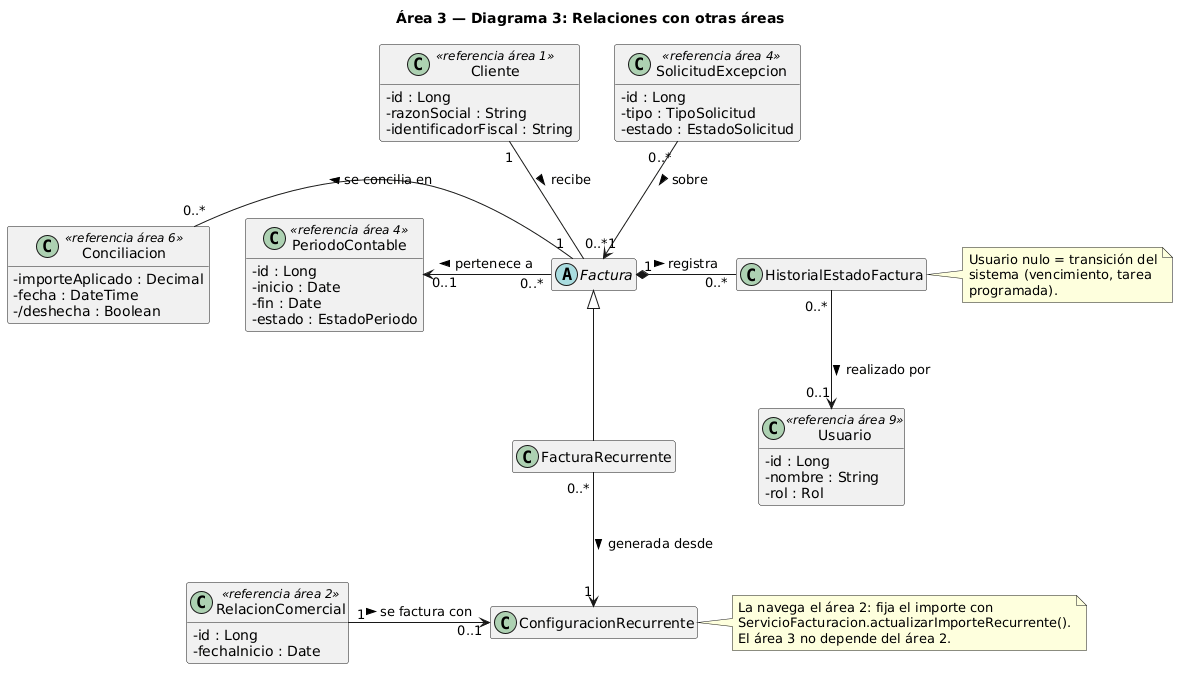

The diagram above was rendered by PlantUML. Its source (embedded in the PNG):
@startuml area3_3_relaciones_otras_areas
skinparamlocked defaultFontName DejaVu Sans
skinparam classAttributeIconSize 0
hide empty members
title Área 3 — Diagrama 3: Relaciones con otras áreas

' Clases del área 3 (definidas en el diagrama 1)
abstract class Factura
class FacturaRecurrente
class ConfiguracionRecurrente
class HistorialEstadoFactura

Factura <|-down- FacturaRecurrente
FacturaRecurrente "0..*" -down-> "1" ConfiguracionRecurrente : generada desde >
Factura "1" *-right- "0..*" HistorialEstadoFactura : registra >

' Clases de otras áreas
class Cliente <<referencia área 1>> {
  - id : Long
  - razonSocial : String
  - identificadorFiscal : String
}
class RelacionComercial <<referencia área 2>> {
  - id : Long
  - fechaInicio : Date
}
class PeriodoContable <<referencia área 4>> {
  - id : Long
  - inicio : Date
  - fin : Date
  - estado : EstadoPeriodo
}
class SolicitudExcepcion <<referencia área 4>> {
  - id : Long
  - tipo : TipoSolicitud
  - estado : EstadoSolicitud
}
class Conciliacion <<referencia área 6>> {
  - importeAplicado : Decimal
  - fecha : DateTime
  - /deshecha : Boolean
}
class Usuario <<referencia área 9>> {
  - id : Long
  - nombre : String
  - rol : Rol
}

Cliente "1" -down- "0..*" Factura : recibe >
SolicitudExcepcion "0..*" -down-> "1" Factura : sobre >
Factura "0..*" -left-> "0..1" PeriodoContable : pertenece a >
Factura "1" -left- "0..*" Conciliacion : se concilia en >
RelacionComercial "1" -right-> "0..1" ConfiguracionRecurrente : se factura con >
HistorialEstadoFactura "0..*" -down-> "0..1" Usuario : realizado por >

note right of ConfiguracionRecurrente
  La navega el área 2: fija el importe con
  ServicioFacturacion.actualizarImporteRecurrente().
  El área 3 no depende del área 2.
end note

note right of HistorialEstadoFactura
  Usuario nulo = transición del
  sistema (vencimiento, tarea
  programada).
end note
@enduml